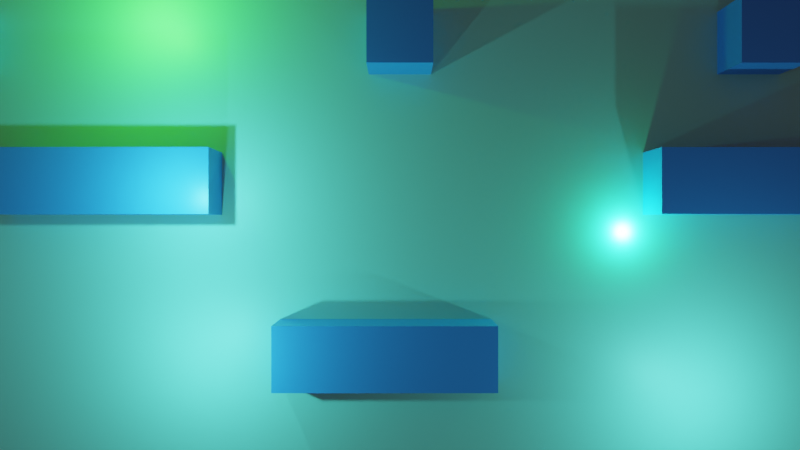 # Source: blockclouds.blend  (saved by Blender 2.83.19; exported with 4.5.12 LTS)
import bpy
from mathutils import Matrix  # noqa: F401  (used for matrix-valued properties, if any)

bpy.ops.wm.read_factory_settings(use_empty=True)
scene = bpy.context.scene
scene.name = 'Scene'

# ---- collections
col_collection = bpy.data.collections.new('Collection'); scene.collection.children.link(col_collection)

# ---- materials (node trees are filled in below, after node groups)
mat_material = bpy.data.materials.new('Material')
mat_material.alpha_threshold = 0.0
mat_material.use_transparent_shadow = False
mat_material.line_color = (0.0, 0.0, 0.0, 1.0)
mat_material_001 = bpy.data.materials.new('Material.001')
mat_material_001.use_transparent_shadow = False

# ---- material node trees
mat_material.use_nodes = True; mat_material.node_tree.nodes.clear()
_N = mat_material.node_tree.nodes; _L = mat_material.node_tree.links
n0 = _N.new('ShaderNodeOutputMaterial'); n0.name = 'Material Output'; n0.location = (300, 300)
n1 = _N.new('ShaderNodeBsdfPrincipled'); n1.name = 'Principled BSDF'; n1.location = (10, 300)
n1.distribution = 'GGX'
n1.subsurface_method = 'BURLEY'
n1.inputs[0].default_value = (0.08516, 0.231, 0.8, 1.0)
n1.inputs[2].default_value = 0.4
n1.inputs[3].default_value = 1.45
n1.inputs[27].default_value = (0.0, 0.0, 0.0, 1.0)
n1.inputs[28].default_value = 1.0
_L.new(n1.outputs[0], n0.inputs[0])
n0.is_active_output = True
mat_material_001.use_nodes = True; mat_material_001.node_tree.nodes.clear()
_N = mat_material_001.node_tree.nodes; _L = mat_material_001.node_tree.links
n0 = _N.new('ShaderNodeBsdfPrincipled'); n0.name = 'Principled BSDF'; n0.location = (10, 300)
n0.distribution = 'GGX'
n0.subsurface_method = 'BURLEY'
n0.inputs[0].default_value = (0.4476, 0.6383, 0.6383, 1.0)
n0.inputs[3].default_value = 1.45
n0.inputs[27].default_value = (0.0, 0.0, 0.0, 1.0)
n0.inputs[28].default_value = 1.0
n1 = _N.new('ShaderNodeOutputMaterial'); n1.name = 'Material Output'; n1.location = (300, 300)
_L.new(n0.outputs[0], n1.inputs[0])
n1.is_active_output = True

# ---- world
world_world = bpy.data.worlds.new('World'); scene.world = world_world
world_world.use_nodes = True; world_world.node_tree.nodes.clear()
_N = world_world.node_tree.nodes; _L = world_world.node_tree.links
n0 = _N.new('ShaderNodeOutputWorld'); n0.name = 'World Output'; n0.location = (300, 300)
n1 = _N.new('ShaderNodeBackground'); n1.name = 'Background'; n1.location = (10, 300)
n1.inputs[0].default_value = (0.05088, 0.05088, 0.05088, 1.0)
_L.new(n1.outputs[0], n0.inputs[0])
n0.is_active_output = True
world_world.color = (0.05088, 0.05088, 0.05088)
world_world.use_sun_shadow = False
world_world.sun_shadow_jitter_overblur = 0.0

# ---- cameras
cam_camera = bpy.data.cameras.new('Camera')
cam_camera.clip_end = 100.0
cam_camera.lens = 22.0
cam_camera.ortho_scale = 7.314

# ---- lights
light_light = bpy.data.lights.new('Light', 'POINT')
light_light.color = (0.05173, 1.0, 0.03926)
light_light.transmission_factor = 0.0
light_light.energy = 1000.0
light_light.shadow_soft_size = 0.1
light_light.shadow_maximum_resolution = 0.006
light_light.use_absolute_resolution = True
light_light_001 = bpy.data.lights.new('Light.001', 'POINT')
light_light_001.color = (0.1203, 1.0, 0.8345)
light_light_001.transmission_factor = 0.0
light_light_001.energy = 1000.0
light_light_001.shadow_soft_size = 0.1
light_light_001.shadow_maximum_resolution = 0.006
light_light_001.use_absolute_resolution = True
light_light_002 = bpy.data.lights.new('Light.002', 'POINT')
light_light_002.color = (0.01704, 1.0, 0.4296)
light_light_002.transmission_factor = 0.0
light_light_002.energy = 1000.0
light_light_002.shadow_soft_size = 0.1
light_light_002.shadow_maximum_resolution = 0.006
light_light_002.use_absolute_resolution = True
light_light_003 = bpy.data.lights.new('Light.003', 'POINT')
light_light_003.color = (0.1203, 1.0, 0.8345)
light_light_003.transmission_factor = 0.0
light_light_003.energy = 1000.0
light_light_003.shadow_soft_size = 0.1
light_light_003.shadow_maximum_resolution = 0.006
light_light_003.use_absolute_resolution = True
light_light_004 = bpy.data.lights.new('Light.004', 'POINT')
light_light_004.color = (0.1203, 1.0, 0.8345)
light_light_004.transmission_factor = 0.0
light_light_004.energy = 1000.0
light_light_004.shadow_soft_size = 0.1
light_light_004.shadow_maximum_resolution = 0.006
light_light_004.use_absolute_resolution = True

# ---- meshes
me_cube = bpy.data.meshes.new('Cube')
me_cube.from_pydata([(1.0, 1.0, 1.0), (1.0, 1.0, -1.0), (1.0, -1.0, 1.0), (1.0, -1.0, -1.0), (-1.0, 1.0, 1.0), (-1.0, 1.0, -1.0), (-1.0, -1.0, 1.0), (-1.0, -1.0, -1.0)], [], [(0, 4, 6, 2), (3, 2, 6, 7), (7, 6, 4, 5), (5, 1, 3, 7), (1, 0, 2, 3), (5, 4, 0, 1)])
_uv = me_cube.uv_layers.new(name='UVMap')
_uv.uv.foreach_set('vector', [0.625, 0.5, 0.875, 0.5, 0.875, 0.75, 0.625, 0.75, 0.375, 0.75, 0.625, 0.75, 0.625, 1.0, 0.375, 1.0, 0.375, 0.0, 0.625, 0.0, 0.625, 0.25, 0.375, 0.25, 0.125, 0.5, 0.375, 0.5, 0.375, 0.75, 0.125, 0.75, 0.375, 0.5, 0.625, 0.5, 0.625, 0.75, 0.375, 0.75, 0.375, 0.25, 0.625, 0.25, 0.625, 0.5, 0.375, 0.5])
me_cube.materials.append(mat_material)
me_cube.use_remesh_preserve_volume = False
me_cube.use_remesh_preserve_attributes = False
me_cube.use_mirror_vertex_groups = False
me_cube.update()
me_cube_002 = bpy.data.meshes.new('Cube.002')
me_cube_002.from_pydata([(1.0, 1.0, 1.0), (1.0, 1.0, -1.0), (1.0, -1.0, 1.0), (1.0, -1.0, -1.0), (-1.0, 1.0, 1.0), (-1.0, 1.0, -1.0), (-1.0, -1.0, 1.0), (-1.0, -1.0, -1.0)], [], [(0, 4, 6, 2), (3, 2, 6, 7), (7, 6, 4, 5), (5, 1, 3, 7), (1, 0, 2, 3), (5, 4, 0, 1)])
_uv = me_cube_002.uv_layers.new(name='UVMap')
_uv.uv.foreach_set('vector', [0.625, 0.5, 0.875, 0.5, 0.875, 0.75, 0.625, 0.75, 0.375, 0.75, 0.625, 0.75, 0.625, 1.0, 0.375, 1.0, 0.375, 0.0, 0.625, 0.0, 0.625, 0.25, 0.375, 0.25, 0.125, 0.5, 0.375, 0.5, 0.375, 0.75, 0.125, 0.75, 0.375, 0.5, 0.625, 0.5, 0.625, 0.75, 0.375, 0.75, 0.375, 0.25, 0.625, 0.25, 0.625, 0.5, 0.375, 0.5])
me_cube_002.materials.append(mat_material_001)
me_cube_002.use_remesh_preserve_volume = False
me_cube_002.use_remesh_preserve_attributes = False
me_cube_002.use_mirror_vertex_groups = False
me_cube_002.update()
me_cube_003 = bpy.data.meshes.new('Cube.003')
me_cube_003.from_pydata([(1.0, 1.0, 1.0), (1.0, 1.0, -1.0), (1.0, -1.0, 1.0), (1.0, -1.0, -1.0), (-1.0, 1.0, 1.0), (-1.0, 1.0, -1.0), (-1.0, -1.0, 1.0), (-1.0, -1.0, -1.0)], [], [(0, 4, 6, 2), (3, 2, 6, 7), (7, 6, 4, 5), (5, 1, 3, 7), (1, 0, 2, 3), (5, 4, 0, 1)])
_uv = me_cube_003.uv_layers.new(name='UVMap')
_uv.uv.foreach_set('vector', [0.625, 0.5, 0.875, 0.5, 0.875, 0.75, 0.625, 0.75, 0.375, 0.75, 0.625, 0.75, 0.625, 1.0, 0.375, 1.0, 0.375, 0.0, 0.625, 0.0, 0.625, 0.25, 0.375, 0.25, 0.125, 0.5, 0.375, 0.5, 0.375, 0.75, 0.125, 0.75, 0.375, 0.5, 0.625, 0.5, 0.625, 0.75, 0.375, 0.75, 0.375, 0.25, 0.625, 0.25, 0.625, 0.5, 0.375, 0.5])
me_cube_003.materials.append(mat_material)
me_cube_003.use_remesh_preserve_volume = False
me_cube_003.use_remesh_preserve_attributes = False
me_cube_003.use_mirror_vertex_groups = False
me_cube_003.update()
me_cube_004 = bpy.data.meshes.new('Cube.004')
me_cube_004.from_pydata([(1.0, 1.0, 1.0), (1.0, 1.0, -1.0), (1.0, -1.0, 1.0), (1.0, -1.0, -1.0), (-1.0, 1.0, 1.0), (-1.0, 1.0, -1.0), (-1.0, -1.0, 1.0), (-1.0, -1.0, -1.0)], [], [(0, 4, 6, 2), (3, 2, 6, 7), (7, 6, 4, 5), (5, 1, 3, 7), (1, 0, 2, 3), (5, 4, 0, 1)])
_uv = me_cube_004.uv_layers.new(name='UVMap')
_uv.uv.foreach_set('vector', [0.625, 0.5, 0.875, 0.5, 0.875, 0.75, 0.625, 0.75, 0.375, 0.75, 0.625, 0.75, 0.625, 1.0, 0.375, 1.0, 0.375, 0.0, 0.625, 0.0, 0.625, 0.25, 0.375, 0.25, 0.125, 0.5, 0.375, 0.5, 0.375, 0.75, 0.125, 0.75, 0.375, 0.5, 0.625, 0.5, 0.625, 0.75, 0.375, 0.75, 0.375, 0.25, 0.625, 0.25, 0.625, 0.5, 0.375, 0.5])
me_cube_004.materials.append(mat_material)
me_cube_004.use_remesh_preserve_volume = False
me_cube_004.use_remesh_preserve_attributes = False
me_cube_004.use_mirror_vertex_groups = False
me_cube_004.update()
me_cube_005 = bpy.data.meshes.new('Cube.005')
me_cube_005.from_pydata([(1.0, 1.0, 1.0), (1.0, 1.0, -1.0), (1.0, -1.0, 1.0), (1.0, -1.0, -1.0), (-1.0, 1.0, 1.0), (-1.0, 1.0, -1.0), (-1.0, -1.0, 1.0), (-1.0, -1.0, -1.0)], [], [(0, 4, 6, 2), (3, 2, 6, 7), (7, 6, 4, 5), (5, 1, 3, 7), (1, 0, 2, 3), (5, 4, 0, 1)])
_uv = me_cube_005.uv_layers.new(name='UVMap')
_uv.uv.foreach_set('vector', [0.625, 0.5, 0.875, 0.5, 0.875, 0.75, 0.625, 0.75, 0.375, 0.75, 0.625, 0.75, 0.625, 1.0, 0.375, 1.0, 0.375, 0.0, 0.625, 0.0, 0.625, 0.25, 0.375, 0.25, 0.125, 0.5, 0.375, 0.5, 0.375, 0.75, 0.125, 0.75, 0.375, 0.5, 0.625, 0.5, 0.625, 0.75, 0.375, 0.75, 0.375, 0.25, 0.625, 0.25, 0.625, 0.5, 0.375, 0.5])
me_cube_005.materials.append(mat_material)
me_cube_005.use_remesh_preserve_volume = False
me_cube_005.use_remesh_preserve_attributes = False
me_cube_005.use_mirror_vertex_groups = False
me_cube_005.update()
me_cube_006 = bpy.data.meshes.new('Cube.006')
me_cube_006.from_pydata([(1.0, 1.0, 1.0), (1.0, 1.0, -1.0), (1.0, -1.0, 1.0), (1.0, -1.0, -1.0), (-1.0, 1.0, 1.0), (-1.0, 1.0, -1.0), (-1.0, -1.0, 1.0), (-1.0, -1.0, -1.0)], [], [(0, 4, 6, 2), (3, 2, 6, 7), (7, 6, 4, 5), (5, 1, 3, 7), (1, 0, 2, 3), (5, 4, 0, 1)])
_uv = me_cube_006.uv_layers.new(name='UVMap')
_uv.uv.foreach_set('vector', [0.625, 0.5, 0.875, 0.5, 0.875, 0.75, 0.625, 0.75, 0.375, 0.75, 0.625, 0.75, 0.625, 1.0, 0.375, 1.0, 0.375, 0.0, 0.625, 0.0, 0.625, 0.25, 0.375, 0.25, 0.125, 0.5, 0.375, 0.5, 0.375, 0.75, 0.125, 0.75, 0.375, 0.5, 0.625, 0.5, 0.625, 0.75, 0.375, 0.75, 0.375, 0.25, 0.625, 0.25, 0.625, 0.5, 0.375, 0.5])
me_cube_006.materials.append(mat_material)
me_cube_006.use_remesh_preserve_volume = False
me_cube_006.use_remesh_preserve_attributes = False
me_cube_006.use_mirror_vertex_groups = False
me_cube_006.update()
me_cube_007 = bpy.data.meshes.new('Cube.007')
me_cube_007.from_pydata([(1.0, 1.0, 1.0), (1.0, 1.0, -1.0), (1.0, -1.0, 1.0), (1.0, -1.0, -1.0), (-1.0, 1.0, 1.0), (-1.0, 1.0, -1.0), (-1.0, -1.0, 1.0), (-1.0, -1.0, -1.0)], [], [(0, 4, 6, 2), (3, 2, 6, 7), (7, 6, 4, 5), (5, 1, 3, 7), (1, 0, 2, 3), (5, 4, 0, 1)])
_uv = me_cube_007.uv_layers.new(name='UVMap')
_uv.uv.foreach_set('vector', [0.625, 0.5, 0.875, 0.5, 0.875, 0.75, 0.625, 0.75, 0.375, 0.75, 0.625, 0.75, 0.625, 1.0, 0.375, 1.0, 0.375, 0.0, 0.625, 0.0, 0.625, 0.25, 0.375, 0.25, 0.125, 0.5, 0.375, 0.5, 0.375, 0.75, 0.125, 0.75, 0.375, 0.5, 0.625, 0.5, 0.625, 0.75, 0.375, 0.75, 0.375, 0.25, 0.625, 0.25, 0.625, 0.5, 0.375, 0.5])
me_cube_007.materials.append(mat_material)
me_cube_007.use_remesh_preserve_volume = False
me_cube_007.use_remesh_preserve_attributes = False
me_cube_007.use_mirror_vertex_groups = False
me_cube_007.update()

# ---- objects
ob_cube = bpy.data.objects.new('Cube', me_cube)
ob_light = bpy.data.objects.new('Light', light_light)
ob_camera = bpy.data.objects.new('Camera', cam_camera)
ob_light_001 = bpy.data.objects.new('Light.001', light_light_001)
ob_light_002 = bpy.data.objects.new('Light.002', light_light_002)
ob_cube_001 = bpy.data.objects.new('Cube.001', me_cube_002)
ob_cube_002 = bpy.data.objects.new('Cube.002', me_cube_003)
ob_cube_003 = bpy.data.objects.new('Cube.003', me_cube_004)
ob_cube_004 = bpy.data.objects.new('Cube.004', me_cube_005)
ob_cube_005 = bpy.data.objects.new('Cube.005', me_cube_006)
ob_cube_006 = bpy.data.objects.new('Cube.006', me_cube_007)
ob_light_003 = bpy.data.objects.new('Light.003', light_light_003)
ob_light_004 = bpy.data.objects.new('Light.004', light_light_004)

# ---- transforms, parenting, visibility, modifiers, constraints
ob_cube.location = (0.0, 0.0, 5.85)
ob_cube.lock_rotations_4d = False
ob_cube.empty_display_type = 'ARROWS'
ob_cube.lineart.crease_threshold = 0.0
ob_light.location = (7.636, 1.672, 6.525)
ob_light.rotation_euler = (0.6503, 0.05522, 1.866)
ob_light.lock_rotations_4d = False
ob_light.empty_display_type = 'ARROWS'
ob_light.color = (0.0, 0.0, 0.0, 0.0)
ob_light.lineart.crease_threshold = 0.0
ob_camera.location = (0.0, 15.59, 0.0)
ob_camera.rotation_euler = (1.571, 0.0, -3.142)
ob_camera.lock_rotations_4d = False
ob_camera.empty_display_type = 'ARROWS'
ob_camera.color = (0.0, 0.0, 0.0, 0.0)
ob_camera.display_type = 'WIRE'
ob_camera.lineart.crease_threshold = 0.0
ob_light_001.location = (6.439, 2.835, 0.869)
ob_light_001.rotation_euler = (0.6503, 0.05522, 1.866)
ob_light_001.lock_rotations_4d = False
ob_light_001.empty_display_type = 'ARROWS'
ob_light_001.color = (0.0, 0.0, 0.0, 0.0)
ob_light_001.lineart.crease_threshold = 0.0
ob_light_002.location = (-7.157, 0.0299, -0.2099)
ob_light_002.rotation_euler = (0.6503, 0.05522, 1.866)
ob_light_002.lock_rotations_4d = False
ob_light_002.empty_display_type = 'ARROWS'
ob_light_002.color = (0.0, 0.0, 0.0, 0.0)
ob_light_002.lineart.crease_threshold = 0.0
ob_cube_001.location = (0.002055, -1.128, 0.03406)
ob_cube_001.scale = (17.9, 1.0, 8.132)
ob_cube_001.lock_rotations_4d = False
ob_cube_001.empty_display_type = 'ARROWS'
ob_cube_001.lineart.crease_threshold = 0.0
ob_cube_002.location = (13.98, 0.0, 5.85)
ob_cube_002.lock_rotations_4d = False
ob_cube_002.empty_display_type = 'ARROWS'
ob_cube_002.lineart.crease_threshold = 0.0
ob_cube_003.location = (-11.21, 0.0, 5.85)
ob_cube_003.lock_rotations_4d = False
ob_cube_003.empty_display_type = 'ARROWS'
ob_cube_003.lineart.crease_threshold = 0.0
ob_cube_004.location = (-11.21, 0.0, 1.33)
ob_cube_004.scale = (3.387, 1.0, 1.0)
ob_cube_004.lock_rotations_4d = False
ob_cube_004.empty_display_type = 'ARROWS'
ob_cube_004.lineart.crease_threshold = 0.0
ob_cube_005.location = (9.1, 0.0, 1.33)
ob_cube_005.scale = (3.387, 1.0, 1.0)
ob_cube_005.lock_rotations_4d = False
ob_cube_005.empty_display_type = 'ARROWS'
ob_cube_005.lineart.crease_threshold = 0.0
ob_cube_006.location = (0.4497, 0.0, -4.017)
ob_cube_006.scale = (3.387, 1.0, 1.0)
ob_cube_006.lock_rotations_4d = False
ob_cube_006.empty_display_type = 'ARROWS'
ob_cube_006.lineart.crease_threshold = 0.0
ob_light_003.location = (6.022, 2.835, -3.983)
ob_light_003.rotation_euler = (0.6503, 0.05522, 1.866)
ob_light_003.lock_rotations_4d = False
ob_light_003.empty_display_type = 'ARROWS'
ob_light_003.color = (0.0, 0.0, 0.0, 0.0)
ob_light_003.lineart.crease_threshold = 0.0
ob_light_004.location = (-9.292, 2.835, -5.499)
ob_light_004.rotation_euler = (0.6503, 0.05522, 1.866)
ob_light_004.lock_rotations_4d = False
ob_light_004.empty_display_type = 'ARROWS'
ob_light_004.color = (0.0, 0.0, 0.0, 0.0)
ob_light_004.lineart.crease_threshold = 0.0

# ---- collection membership
col_collection.objects.link(ob_cube)
col_collection.objects.link(ob_light)
col_collection.objects.link(ob_camera)
col_collection.objects.link(ob_light_001)
col_collection.objects.link(ob_light_002)
col_collection.objects.link(ob_cube_001)
col_collection.objects.link(ob_cube_002)
col_collection.objects.link(ob_cube_003)
col_collection.objects.link(ob_cube_004)
col_collection.objects.link(ob_cube_005)
col_collection.objects.link(ob_cube_006)
col_collection.objects.link(ob_light_003)
col_collection.objects.link(ob_light_004)

# ---- scene / render settings (as saved in the file)
scene.camera = ob_camera
scene.frame_start = 1; scene.frame_end = 250; scene.frame_set(1)
scene.render.engine = 'BLENDER_EEVEE_NEXT'
scene.cycles.use_denoising = False
scene.cycles.samples = 128
scene.cycles.sampling_pattern = 'TABULATED_SOBOL'
scene.cycles.use_adaptive_sampling = False
scene.cycles.use_light_tree = False
scene.view_settings.view_transform = 'Filmic'
bpy.context.view_layer.update()
